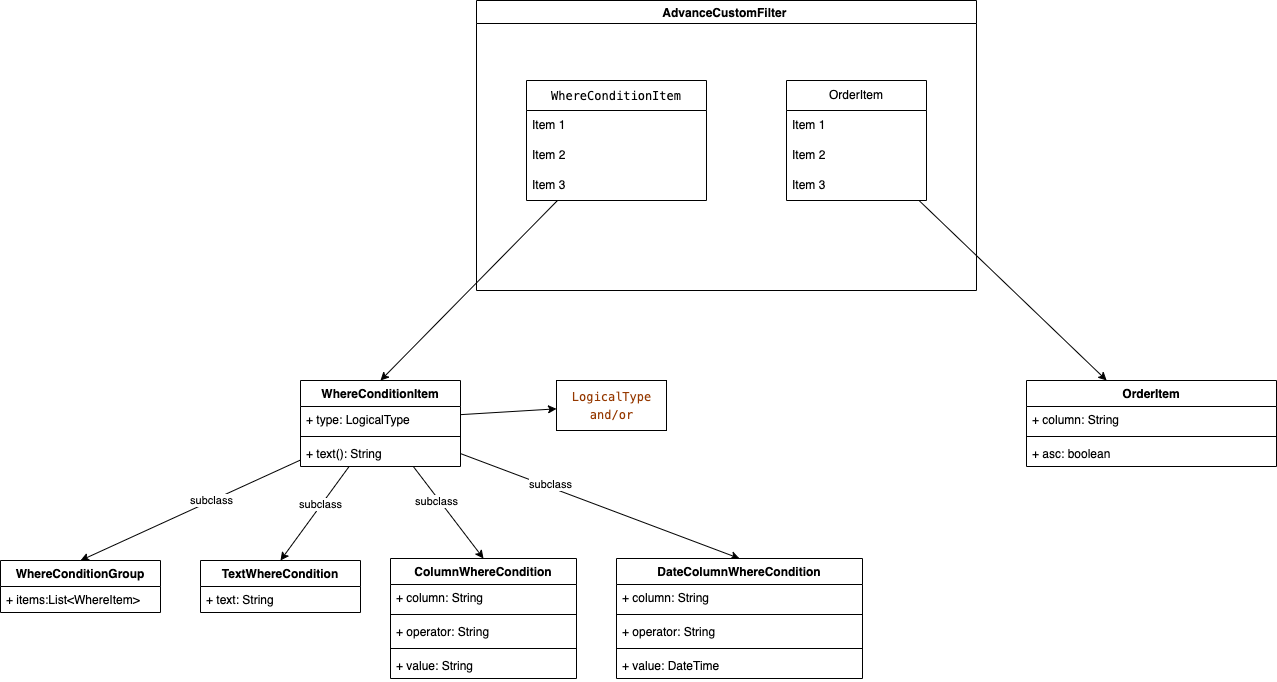

The diagram above was exported from draw.io. Its source (the exported page's mxGraphModel, read from the mxfile embedded in the PNG):
<mxGraphModel dx="451" dy="839" grid="1" gridSize="10" guides="1" tooltips="1" connect="1" arrows="1" fold="1" page="1" pageScale="1" pageWidth="1627" pageHeight="1169" math="0" shadow="0">
  <root>
    <mxCell id="0" />
    <mxCell id="1" parent="0" />
    <mxCell id="17" value="AdvanceCustomFilter " style="swimlane;" parent="1" vertex="1">
      <mxGeometry x="520" y="90" width="500" height="290" as="geometry" />
    </mxCell>
    <mxCell id="18" value="&lt;div style=&quot;background-color: rgb(255, 255, 255); font-family: Menlo, Monaco, &amp;quot;Courier New&amp;quot;, monospace; line-height: 18px;&quot;&gt;WhereConditionItem&lt;/div&gt;" style="swimlane;fontStyle=0;childLayout=stackLayout;horizontal=1;startSize=30;horizontalStack=0;resizeParent=1;resizeParentMax=0;resizeLast=0;collapsible=1;marginBottom=0;whiteSpace=wrap;html=1;" parent="17" vertex="1">
      <mxGeometry x="50" y="80" width="180" height="120" as="geometry" />
    </mxCell>
    <mxCell id="19" value="Item 1" style="text;strokeColor=none;fillColor=none;align=left;verticalAlign=middle;spacingLeft=4;spacingRight=4;overflow=hidden;points=[[0,0.5],[1,0.5]];portConstraint=eastwest;rotatable=0;whiteSpace=wrap;html=1;" parent="18" vertex="1">
      <mxGeometry y="30" width="180" height="30" as="geometry" />
    </mxCell>
    <mxCell id="20" value="Item 2" style="text;strokeColor=none;fillColor=none;align=left;verticalAlign=middle;spacingLeft=4;spacingRight=4;overflow=hidden;points=[[0,0.5],[1,0.5]];portConstraint=eastwest;rotatable=0;whiteSpace=wrap;html=1;" parent="18" vertex="1">
      <mxGeometry y="60" width="180" height="30" as="geometry" />
    </mxCell>
    <mxCell id="21" value="Item 3" style="text;strokeColor=none;fillColor=none;align=left;verticalAlign=middle;spacingLeft=4;spacingRight=4;overflow=hidden;points=[[0,0.5],[1,0.5]];portConstraint=eastwest;rotatable=0;whiteSpace=wrap;html=1;" parent="18" vertex="1">
      <mxGeometry y="90" width="180" height="30" as="geometry" />
    </mxCell>
    <mxCell id="22" value="OrderItem" style="swimlane;fontStyle=0;childLayout=stackLayout;horizontal=1;startSize=30;horizontalStack=0;resizeParent=1;resizeParentMax=0;resizeLast=0;collapsible=1;marginBottom=0;whiteSpace=wrap;html=1;" parent="17" vertex="1">
      <mxGeometry x="310" y="80" width="140" height="120" as="geometry" />
    </mxCell>
    <mxCell id="23" value="Item 1" style="text;strokeColor=none;fillColor=none;align=left;verticalAlign=middle;spacingLeft=4;spacingRight=4;overflow=hidden;points=[[0,0.5],[1,0.5]];portConstraint=eastwest;rotatable=0;whiteSpace=wrap;html=1;" parent="22" vertex="1">
      <mxGeometry y="30" width="140" height="30" as="geometry" />
    </mxCell>
    <mxCell id="24" value="Item 2" style="text;strokeColor=none;fillColor=none;align=left;verticalAlign=middle;spacingLeft=4;spacingRight=4;overflow=hidden;points=[[0,0.5],[1,0.5]];portConstraint=eastwest;rotatable=0;whiteSpace=wrap;html=1;" parent="22" vertex="1">
      <mxGeometry y="60" width="140" height="30" as="geometry" />
    </mxCell>
    <mxCell id="25" value="Item 3" style="text;strokeColor=none;fillColor=none;align=left;verticalAlign=middle;spacingLeft=4;spacingRight=4;overflow=hidden;points=[[0,0.5],[1,0.5]];portConstraint=eastwest;rotatable=0;whiteSpace=wrap;html=1;" parent="22" vertex="1">
      <mxGeometry y="90" width="140" height="30" as="geometry" />
    </mxCell>
    <mxCell id="53" style="edgeStyle=none;html=1;entryX=0.5;entryY=0;entryDx=0;entryDy=0;" parent="1" source="33" target="41" edge="1">
      <mxGeometry relative="1" as="geometry" />
    </mxCell>
    <mxCell id="76" value="subclass" style="edgeLabel;html=1;align=center;verticalAlign=middle;resizable=0;points=[];fontColor=#000000;" parent="53" vertex="1" connectable="0">
      <mxGeometry x="-0.1895" y="-1" relative="1" as="geometry">
        <mxPoint as="offset" />
      </mxGeometry>
    </mxCell>
    <mxCell id="54" style="edgeStyle=none;html=1;entryX=0.5;entryY=0;entryDx=0;entryDy=0;" parent="1" source="33" target="37" edge="1">
      <mxGeometry relative="1" as="geometry" />
    </mxCell>
    <mxCell id="77" value="subclass" style="edgeLabel;html=1;align=center;verticalAlign=middle;resizable=0;points=[];fontColor=#000000;" parent="54" vertex="1" connectable="0">
      <mxGeometry x="-0.1845" y="-1" relative="1" as="geometry">
        <mxPoint x="-1" as="offset" />
      </mxGeometry>
    </mxCell>
    <mxCell id="55" style="edgeStyle=none;html=1;entryX=0.5;entryY=0;entryDx=0;entryDy=0;" parent="1" source="33" target="45" edge="1">
      <mxGeometry relative="1" as="geometry" />
    </mxCell>
    <mxCell id="78" value="subclass" style="edgeLabel;html=1;align=center;verticalAlign=middle;resizable=0;points=[];fontColor=#000000;" parent="55" vertex="1" connectable="0">
      <mxGeometry x="-0.2881" y="-3" relative="1" as="geometry">
        <mxPoint as="offset" />
      </mxGeometry>
    </mxCell>
    <mxCell id="56" style="edgeStyle=none;html=1;entryX=0.5;entryY=0;entryDx=0;entryDy=0;" parent="1" source="33" target="62" edge="1">
      <mxGeometry relative="1" as="geometry">
        <mxPoint x="694" y="650" as="targetPoint" />
      </mxGeometry>
    </mxCell>
    <mxCell id="79" value="subclass" style="edgeLabel;html=1;align=center;verticalAlign=middle;resizable=0;points=[];fontColor=#000000;" parent="56" vertex="1" connectable="0">
      <mxGeometry x="-0.3661" y="3" relative="1" as="geometry">
        <mxPoint as="offset" />
      </mxGeometry>
    </mxCell>
    <mxCell id="33" value="WhereConditionItem" style="swimlane;fontStyle=1;align=center;verticalAlign=top;childLayout=stackLayout;horizontal=1;startSize=26;horizontalStack=0;resizeParent=1;resizeParentMax=0;resizeLast=0;collapsible=1;marginBottom=0;" parent="1" vertex="1">
      <mxGeometry x="344" y="470" width="160" height="86" as="geometry" />
    </mxCell>
    <mxCell id="34" value="+ type: LogicalType" style="text;strokeColor=none;fillColor=none;align=left;verticalAlign=top;spacingLeft=4;spacingRight=4;overflow=hidden;rotatable=0;points=[[0,0.5],[1,0.5]];portConstraint=eastwest;" parent="33" vertex="1">
      <mxGeometry y="26" width="160" height="26" as="geometry" />
    </mxCell>
    <mxCell id="35" value="" style="line;strokeWidth=1;fillColor=none;align=left;verticalAlign=middle;spacingTop=-1;spacingLeft=3;spacingRight=3;rotatable=0;labelPosition=right;points=[];portConstraint=eastwest;strokeColor=inherit;" parent="33" vertex="1">
      <mxGeometry y="52" width="160" height="8" as="geometry" />
    </mxCell>
    <mxCell id="36" value="+ text(): String" style="text;strokeColor=none;fillColor=none;align=left;verticalAlign=top;spacingLeft=4;spacingRight=4;overflow=hidden;rotatable=0;points=[[0,0.5],[1,0.5]];portConstraint=eastwest;" parent="33" vertex="1">
      <mxGeometry y="60" width="160" height="26" as="geometry" />
    </mxCell>
    <mxCell id="37" value="TextWhereCondition" style="swimlane;fontStyle=1;align=center;verticalAlign=top;childLayout=stackLayout;horizontal=1;startSize=26;horizontalStack=0;resizeParent=1;resizeParentMax=0;resizeLast=0;collapsible=1;marginBottom=0;" parent="1" vertex="1">
      <mxGeometry x="244" y="650" width="160" height="52" as="geometry" />
    </mxCell>
    <mxCell id="38" value="+ text: String" style="text;strokeColor=none;fillColor=none;align=left;verticalAlign=top;spacingLeft=4;spacingRight=4;overflow=hidden;rotatable=0;points=[[0,0.5],[1,0.5]];portConstraint=eastwest;" parent="37" vertex="1">
      <mxGeometry y="26" width="160" height="26" as="geometry" />
    </mxCell>
    <mxCell id="41" value="WhereConditionGroup" style="swimlane;fontStyle=1;align=center;verticalAlign=top;childLayout=stackLayout;horizontal=1;startSize=26;horizontalStack=0;resizeParent=1;resizeParentMax=0;resizeLast=0;collapsible=1;marginBottom=0;" parent="1" vertex="1">
      <mxGeometry x="44" y="650" width="160" height="52" as="geometry" />
    </mxCell>
    <mxCell id="42" value="+ items:List&lt;WhereItem&gt;" style="text;strokeColor=none;fillColor=none;align=left;verticalAlign=top;spacingLeft=4;spacingRight=4;overflow=hidden;rotatable=0;points=[[0,0.5],[1,0.5]];portConstraint=eastwest;" parent="41" vertex="1">
      <mxGeometry y="26" width="160" height="26" as="geometry" />
    </mxCell>
    <mxCell id="45" value="ColumnWhereCondition" style="swimlane;fontStyle=1;align=center;verticalAlign=top;childLayout=stackLayout;horizontal=1;startSize=26;horizontalStack=0;resizeParent=1;resizeParentMax=0;resizeLast=0;collapsible=1;marginBottom=0;" parent="1" vertex="1">
      <mxGeometry x="434" y="648" width="186" height="120" as="geometry" />
    </mxCell>
    <mxCell id="46" value="+ column: String" style="text;strokeColor=none;fillColor=none;align=left;verticalAlign=top;spacingLeft=4;spacingRight=4;overflow=hidden;rotatable=0;points=[[0,0.5],[1,0.5]];portConstraint=eastwest;" parent="45" vertex="1">
      <mxGeometry y="26" width="186" height="26" as="geometry" />
    </mxCell>
    <mxCell id="47" value="" style="line;strokeWidth=1;fillColor=none;align=left;verticalAlign=middle;spacingTop=-1;spacingLeft=3;spacingRight=3;rotatable=0;labelPosition=right;points=[];portConstraint=eastwest;strokeColor=inherit;" parent="45" vertex="1">
      <mxGeometry y="52" width="186" height="8" as="geometry" />
    </mxCell>
    <mxCell id="59" value="+ operator: String" style="text;strokeColor=none;fillColor=none;align=left;verticalAlign=top;spacingLeft=4;spacingRight=4;overflow=hidden;rotatable=0;points=[[0,0.5],[1,0.5]];portConstraint=eastwest;" parent="45" vertex="1">
      <mxGeometry y="60" width="186" height="26" as="geometry" />
    </mxCell>
    <mxCell id="60" value="" style="line;strokeWidth=1;fillColor=none;align=left;verticalAlign=middle;spacingTop=-1;spacingLeft=3;spacingRight=3;rotatable=0;labelPosition=right;points=[];portConstraint=eastwest;strokeColor=inherit;" parent="45" vertex="1">
      <mxGeometry y="86" width="186" height="8" as="geometry" />
    </mxCell>
    <mxCell id="61" value="+ value: String" style="text;strokeColor=none;fillColor=none;align=left;verticalAlign=top;spacingLeft=4;spacingRight=4;overflow=hidden;rotatable=0;points=[[0,0.5],[1,0.5]];portConstraint=eastwest;" parent="45" vertex="1">
      <mxGeometry y="94" width="186" height="26" as="geometry" />
    </mxCell>
    <mxCell id="57" value="&lt;div style=&quot;color: rgb(36, 41, 47); background-color: rgb(255, 255, 255); font-family: Menlo, Monaco, &amp;quot;Courier New&amp;quot;, monospace; line-height: 18px;&quot;&gt;&lt;span style=&quot;color: #953800;&quot;&gt;LogicalType&lt;/span&gt;&lt;/div&gt;&lt;div style=&quot;color: rgb(36, 41, 47); background-color: rgb(255, 255, 255); font-family: Menlo, Monaco, &amp;quot;Courier New&amp;quot;, monospace; line-height: 18px;&quot;&gt;&lt;span style=&quot;color: #953800;&quot;&gt;and/or&lt;/span&gt;&lt;/div&gt;" style="html=1;" parent="1" vertex="1">
      <mxGeometry x="600" y="470" width="110" height="50" as="geometry" />
    </mxCell>
    <mxCell id="62" value="DateColumnWhereCondition" style="swimlane;fontStyle=1;align=center;verticalAlign=top;childLayout=stackLayout;horizontal=1;startSize=26;horizontalStack=0;resizeParent=1;resizeParentMax=0;resizeLast=0;collapsible=1;marginBottom=0;" parent="1" vertex="1">
      <mxGeometry x="660" y="648" width="246" height="120" as="geometry" />
    </mxCell>
    <mxCell id="63" value="+ column: String" style="text;strokeColor=none;fillColor=none;align=left;verticalAlign=top;spacingLeft=4;spacingRight=4;overflow=hidden;rotatable=0;points=[[0,0.5],[1,0.5]];portConstraint=eastwest;" parent="62" vertex="1">
      <mxGeometry y="26" width="246" height="26" as="geometry" />
    </mxCell>
    <mxCell id="64" value="" style="line;strokeWidth=1;fillColor=none;align=left;verticalAlign=middle;spacingTop=-1;spacingLeft=3;spacingRight=3;rotatable=0;labelPosition=right;points=[];portConstraint=eastwest;strokeColor=inherit;" parent="62" vertex="1">
      <mxGeometry y="52" width="246" height="8" as="geometry" />
    </mxCell>
    <mxCell id="65" value="+ operator: String" style="text;strokeColor=none;fillColor=none;align=left;verticalAlign=top;spacingLeft=4;spacingRight=4;overflow=hidden;rotatable=0;points=[[0,0.5],[1,0.5]];portConstraint=eastwest;" parent="62" vertex="1">
      <mxGeometry y="60" width="246" height="26" as="geometry" />
    </mxCell>
    <mxCell id="66" value="" style="line;strokeWidth=1;fillColor=none;align=left;verticalAlign=middle;spacingTop=-1;spacingLeft=3;spacingRight=3;rotatable=0;labelPosition=right;points=[];portConstraint=eastwest;strokeColor=inherit;" parent="62" vertex="1">
      <mxGeometry y="86" width="246" height="8" as="geometry" />
    </mxCell>
    <mxCell id="67" value="+ value: DateTime" style="text;strokeColor=none;fillColor=none;align=left;verticalAlign=top;spacingLeft=4;spacingRight=4;overflow=hidden;rotatable=0;points=[[0,0.5],[1,0.5]];portConstraint=eastwest;" parent="62" vertex="1">
      <mxGeometry y="94" width="246" height="26" as="geometry" />
    </mxCell>
    <mxCell id="68" value="OrderItem" style="swimlane;fontStyle=1;align=center;verticalAlign=top;childLayout=stackLayout;horizontal=1;startSize=26;horizontalStack=0;resizeParent=1;resizeParentMax=0;resizeLast=0;collapsible=1;marginBottom=0;" parent="1" vertex="1">
      <mxGeometry x="1070" y="470" width="250" height="86" as="geometry" />
    </mxCell>
    <mxCell id="72" value="+ column: String" style="text;strokeColor=none;fillColor=none;align=left;verticalAlign=top;spacingLeft=4;spacingRight=4;overflow=hidden;rotatable=0;points=[[0,0.5],[1,0.5]];portConstraint=eastwest;" parent="68" vertex="1">
      <mxGeometry y="26" width="250" height="26" as="geometry" />
    </mxCell>
    <mxCell id="70" value="" style="line;strokeWidth=1;fillColor=none;align=left;verticalAlign=middle;spacingTop=-1;spacingLeft=3;spacingRight=3;rotatable=0;labelPosition=right;points=[];portConstraint=eastwest;strokeColor=inherit;" parent="68" vertex="1">
      <mxGeometry y="52" width="250" height="8" as="geometry" />
    </mxCell>
    <mxCell id="69" value="+ asc: boolean" style="text;strokeColor=none;fillColor=none;align=left;verticalAlign=top;spacingLeft=4;spacingRight=4;overflow=hidden;rotatable=0;points=[[0,0.5],[1,0.5]];portConstraint=eastwest;" parent="68" vertex="1">
      <mxGeometry y="60" width="250" height="26" as="geometry" />
    </mxCell>
    <mxCell id="73" style="edgeStyle=none;html=1;entryX=0.5;entryY=0;entryDx=0;entryDy=0;" parent="1" source="18" target="33" edge="1">
      <mxGeometry relative="1" as="geometry" />
    </mxCell>
    <mxCell id="74" style="edgeStyle=none;html=1;" parent="1" source="22" target="68" edge="1">
      <mxGeometry relative="1" as="geometry" />
    </mxCell>
    <mxCell id="75" style="edgeStyle=none;html=1;" parent="1" source="34" target="57" edge="1">
      <mxGeometry relative="1" as="geometry" />
    </mxCell>
  </root>
</mxGraphModel>